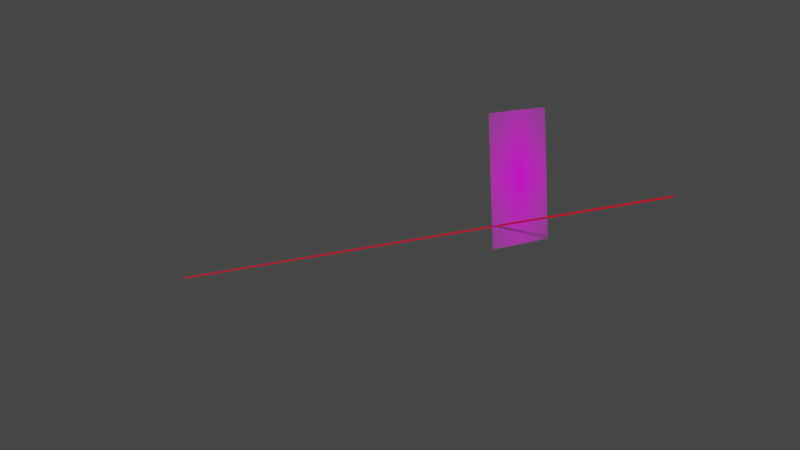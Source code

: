 # Source: visualize-mocap-rays.blend  (saved by Blender 2.82.7; exported with 4.5.12 LTS)
import bpy
from mathutils import Matrix  # noqa: F401  (used for matrix-valued properties, if any)

bpy.ops.wm.read_factory_settings(use_empty=True)
scene = bpy.context.scene
scene.name = 'Scene'

# ---- collections
col_collection = bpy.data.collections.new('Collection'); scene.collection.children.link(col_collection)

# ---- images (referenced by path relative to the original .blend; pixels are not part of the script)
import os
ASSET_DIR = os.environ.get("B2B_ASSET_DIR", "")  # directory of the original .blend (textures are referenced by path, not embedded)
HERE = os.path.dirname(os.path.abspath(__file__))  # packed textures are extracted next to this script under _unpacked/

def load_image(name, relpath, width, height, colorspace="sRGB"):
    """Load a texture the original file referenced (path relative to the .blend, or extracted next to this script)."""
    p = next((c for c in (os.path.join(HERE, relpath), os.path.join(ASSET_DIR, relpath)) if relpath and os.path.exists(c)), "")
    if p:
        img = bpy.data.images.load(p, check_existing=True)
        img.name = name
    else:  # same state as the original file: an image datablock whose file is absent (Cycles renders it pink)
        img = bpy.data.images.new(name, width, height)
        img.source = "FILE"
        img.filepath = "//" + (relpath or name)
    img.colorspace_settings.name = colorspace
    return img
img_gh020046_mp4 = load_image('GH020046.MP4', '', 1024, 1024, 'sRGB')

# ---- materials (node trees are filled in below, after node groups)
mat_gh020046 = bpy.data.materials.new('GH020046')
mat_gh020046.surface_render_method = 'BLENDED'
mat_gh020046.blend_method = 'BLEND'
mat_gh020046.use_transparent_shadow = False
mat_ray_red = bpy.data.materials.new('Ray_red')
mat_ray_red.use_transparent_shadow = False

# ---- material node trees
mat_gh020046.use_nodes = True; mat_gh020046.node_tree.nodes.clear()
_N = mat_gh020046.node_tree.nodes; _L = mat_gh020046.node_tree.links
n0 = _N.new('ShaderNodeOutputMaterial'); n0.name = 'Material Output'; n0.location = (300, 300)
n1 = _N.new('ShaderNodeTexImage'); n1.name = 'Image Texture'; n1.location = (-200, 300)
n1.image = img_gh020046_mp4
n1.extension = 'CLIP'
n2 = _N.new('ShaderNodeBsdfPrincipled'); n2.name = 'Principled BSDF'; n2.location = (0, 300)
n2.distribution = 'GGX'
n2.subsurface_method = 'BURLEY'
n2.inputs[3].default_value = 1.45
n2.inputs[27].default_value = (0.0, 0.0, 0.0, 1.0)
n2.inputs[28].default_value = 1.0
_L.new(n1.outputs[0], n2.inputs[0])
_L.new(n1.outputs[1], n2.inputs[4])
_L.new(n2.outputs[0], n0.inputs[0])
n0.is_active_output = True
mat_ray_red.use_nodes = True; mat_ray_red.node_tree.nodes.clear()
_N = mat_ray_red.node_tree.nodes; _L = mat_ray_red.node_tree.links
n0 = _N.new('ShaderNodeOutputMaterial'); n0.name = 'Material Output'; n0.location = (300, 300)
n1 = _N.new('ShaderNodeBsdfPrincipled'); n1.name = 'Principled BSDF'; n1.location = (10, 300)
n1.distribution = 'GGX'
n1.subsurface_method = 'BURLEY'
n1.inputs[0].default_value = (0.8, 0.0, 0.02247, 1.0)
n1.inputs[3].default_value = 1.45
n1.inputs[27].default_value = (0.0, 0.0, 0.0, 1.0)
n1.inputs[28].default_value = 1.0
_L.new(n1.outputs[0], n0.inputs[0])
n0.is_active_output = True

# ---- world
world_world = bpy.data.worlds.new('World'); scene.world = world_world
world_world.use_nodes = True; world_world.node_tree.nodes.clear()
_N = world_world.node_tree.nodes; _L = world_world.node_tree.links
n0 = _N.new('ShaderNodeOutputWorld'); n0.name = 'World Output'; n0.location = (300, 300)
n1 = _N.new('ShaderNodeBackground'); n1.name = 'Background'; n1.location = (10, 300)
n1.inputs[0].default_value = (0.05088, 0.05088, 0.05088, 1.0)
_L.new(n1.outputs[0], n0.inputs[0])
n0.is_active_output = True
world_world.color = (0.05088, 0.05088, 0.05088)
world_world.use_sun_shadow = False
world_world.sun_shadow_jitter_overblur = 0.0

# ---- cameras
cam_camera_115 = bpy.data.cameras.new('Camera.115')
cam_camera_116 = bpy.data.cameras.new('Camera.116')
cam_camera_117 = bpy.data.cameras.new('Camera.117')
cam_camera_118 = bpy.data.cameras.new('Camera.118')

# ---- meshes
me_gh020046 = bpy.data.meshes.new('GH020046')
me_gh020046.from_pydata([(0.8874, 0.5027, 0.0), (-0.8904, 0.4973, 0.0), (0.8904, -0.4973, 0.0), (-0.8874, -0.5027, 0.0)], [], [(0, 1, 3, 2)])
_uv = me_gh020046.uv_layers.new(name='UVMap')
_uv.uv.foreach_set('vector', [0.0, 0.0, 1.0, 0.0, 1.0, 1.0, 0.0, 1.0])
me_gh020046.materials.append(mat_gh020046)
me_gh020046.use_remesh_fix_poles = True
me_gh020046.use_remesh_preserve_attributes = False
me_gh020046.use_mirror_vertex_groups = False
me_gh020046.update()
me_ray_017 = bpy.data.meshes.new('ray.017')
me_ray_017.from_pydata([(16.91, 0.1639, 8.164), (-16.91, -0.1639, -8.164)], [(0, 1)], [])
me_ray_017.materials.append(mat_ray_red)
me_ray_017.use_remesh_fix_poles = True
me_ray_017.use_remesh_preserve_attributes = False
me_ray_017.use_mirror_vertex_groups = False
me_ray_017.update()

# ---- objects
ob_empty = bpy.data.objects.new('Empty', None)
ob_empty_001 = bpy.data.objects.new('Empty.001', None)
ob_empty_002 = bpy.data.objects.new('Empty.002', None)
ob_empty_003 = bpy.data.objects.new('Empty.003', None)
ob_empty_004 = bpy.data.objects.new('Empty.004', None)
ob_empty_005 = bpy.data.objects.new('Empty.005', None)
ob_empty_006 = bpy.data.objects.new('Empty.006', None)
ob_empty_007 = bpy.data.objects.new('Empty.007', None)
ob_empty_008 = bpy.data.objects.new('Empty.008', None)
ob_empty_009 = bpy.data.objects.new('Empty.009', None)
ob_empty_010 = bpy.data.objects.new('Empty.010', None)
ob_empty_011 = bpy.data.objects.new('Empty.011', None)
ob_empty_012 = bpy.data.objects.new('Empty.012', None)
ob_empty_013 = bpy.data.objects.new('Empty.013', None)
ob_empty_014 = bpy.data.objects.new('Empty.014', None)
ob_empty_015 = bpy.data.objects.new('Empty.015', None)
ob_empty_016 = bpy.data.objects.new('Empty.016', None)
ob_empty_017 = bpy.data.objects.new('Empty.017', None)
ob_empty_018 = bpy.data.objects.new('Empty.018', None)
ob_gh020046 = bpy.data.objects.new('GH020046', me_gh020046)
ob_camera = bpy.data.objects.new('Camera', cam_camera_115)
ob_camera_001 = bpy.data.objects.new('Camera.001', cam_camera_116)
ob_camera_002 = bpy.data.objects.new('Camera.002', cam_camera_117)
ob_camera_003 = bpy.data.objects.new('Camera.003', cam_camera_118)
ob_ray_object = bpy.data.objects.new('ray_object', me_ray_017)

# ---- transforms, parenting, visibility, modifiers, constraints
ob_empty.location = (-0.2753, 1.134, -0.3286)
ob_empty.empty_display_size = 0.2
ob_empty.lineart.crease_threshold = 0.0
ob_empty_001.location = (0.6688, 1.023, -0.3177)
ob_empty_001.empty_display_size = 0.2
ob_empty_001.lineart.crease_threshold = 0.0
ob_empty_002.location = (1.69, 0.9544, -0.3136)
ob_empty_002.empty_display_size = 0.2
ob_empty_002.lineart.crease_threshold = 0.0
ob_empty_003.location = (2.682, 0.9115, -0.2871)
ob_empty_003.empty_display_size = 0.2
ob_empty_003.lineart.crease_threshold = 0.0
ob_empty_004.location = (3.669, 0.7941, -0.2667)
ob_empty_004.empty_display_size = 0.2
ob_empty_004.lineart.crease_threshold = 0.0
ob_empty_005.location = (4.65, 0.7497, -0.2911)
ob_empty_005.empty_display_size = 0.2
ob_empty_005.lineart.crease_threshold = 0.0
ob_empty_006.location = (-0.2057, 1.985, -0.3839)
ob_empty_006.empty_display_size = 0.2
ob_empty_006.lineart.crease_threshold = 0.0
ob_empty_007.location = (0.7857, 1.893, -0.3674)
ob_empty_007.empty_display_size = 0.2
ob_empty_007.lineart.crease_threshold = 0.0
ob_empty_008.location = (1.755, 1.823, -0.3349)
ob_empty_008.empty_display_size = 0.2
ob_empty_008.lineart.crease_threshold = 0.0
ob_empty_009.location = (2.758, 1.742, -0.341)
ob_empty_009.empty_display_size = 0.2
ob_empty_009.lineart.crease_threshold = 0.0
ob_empty_010.location = (3.735, 1.623, -0.3681)
ob_empty_010.empty_display_size = 0.2
ob_empty_010.lineart.crease_threshold = 0.0
ob_empty_011.location = (4.703, 1.554, -0.3299)
ob_empty_011.empty_display_size = 0.2
ob_empty_011.lineart.crease_threshold = 0.0
ob_empty_012.location = (0.897, 2.74, -0.4323)
ob_empty_012.empty_display_size = 0.2
ob_empty_012.lineart.crease_threshold = 0.0
ob_empty_013.location = (1.86, 2.687, -0.3964)
ob_empty_013.empty_display_size = 0.2
ob_empty_013.lineart.crease_threshold = 0.0
ob_empty_014.location = (2.876, 2.596, -0.4066)
ob_empty_014.empty_display_size = 0.2
ob_empty_014.lineart.crease_threshold = 0.0
ob_empty_015.location = (3.852, 2.423, -0.4089)
ob_empty_015.empty_display_size = 0.2
ob_empty_015.lineart.crease_threshold = 0.0
ob_empty_016.location = (2.008, 3.501, -0.4936)
ob_empty_016.empty_display_size = 0.2
ob_empty_016.lineart.crease_threshold = 0.0
ob_empty_017.location = (2.928, 3.396, -0.4882)
ob_empty_017.empty_display_size = 0.2
ob_empty_017.lineart.crease_threshold = 0.0
ob_empty_018.location = (3.952, 3.305, -0.4969)
ob_empty_018.empty_display_size = 0.2
ob_empty_018.lineart.crease_threshold = 0.0
ob_gh020046.location = (28.61, 5.55, 13.39)
ob_gh020046.rotation_mode = 'ZYX'
ob_gh020046.rotation_euler = (0.6461, 1.241, -0.823)
ob_gh020046.scale = (3.792, 3.77, 1.383)
ob_gh020046.lineart.crease_threshold = 0.0
ob_camera.location = (-28.7, 9.665, 17.18)
ob_camera.rotation_mode = 'ZYX'
ob_camera.rotation_euler = (-0.9838, -0.929, 2.729)
ob_camera.scale = (7.0, 7.0, 7.0)
ob_camera.lineart.crease_threshold = 0.0
ob_camera_001.location = (-14.71, 26.36, 18.4)
ob_camera_001.rotation_mode = 'ZYX'
ob_camera_001.rotation_euler = (-1.362, -0.2294, 3.097)
ob_camera_001.scale = (7.0, 7.0, 7.0)
ob_camera_001.lineart.crease_threshold = 0.0
ob_camera_002.location = (24.45, 31.69, 16.96)
ob_camera_002.rotation_mode = 'ZYX'
ob_camera_002.rotation_euler = (-1.087, 0.7368, -2.687)
ob_camera_002.scale = (7.0, 7.0, 7.0)
ob_camera_002.lineart.crease_threshold = 0.0
ob_camera_003.location = (37.78, 3.632, 15.83)
ob_camera_003.rotation_mode = 'ZYX'
ob_camera_003.rotation_euler = (0.6461, 1.241, -0.823)
ob_camera_003.scale = (7.0, 7.0, 7.0)
ob_camera_003.lineart.crease_threshold = 0.0
ob_ray_object.location = (20.87, 3.469, 7.667)
ob_ray_object.lineart.crease_threshold = 0.0
_m = ob_ray_object.modifiers.new('Screw', 'SCREW')
_m.steps = 2
_m.render_steps = 2
_m.angle = 0.0
_m.screw_offset = 0.1
_m.use_merge_vertices = True

# ---- collection membership
scene.collection.objects.link(ob_empty)
scene.collection.objects.link(ob_empty_001)
scene.collection.objects.link(ob_empty_002)
scene.collection.objects.link(ob_empty_003)
scene.collection.objects.link(ob_empty_004)
scene.collection.objects.link(ob_empty_005)
scene.collection.objects.link(ob_empty_006)
scene.collection.objects.link(ob_empty_007)
scene.collection.objects.link(ob_empty_008)
scene.collection.objects.link(ob_empty_009)
scene.collection.objects.link(ob_empty_010)
scene.collection.objects.link(ob_empty_011)
scene.collection.objects.link(ob_empty_012)
scene.collection.objects.link(ob_empty_013)
scene.collection.objects.link(ob_empty_014)
scene.collection.objects.link(ob_empty_015)
scene.collection.objects.link(ob_empty_016)
scene.collection.objects.link(ob_empty_017)
scene.collection.objects.link(ob_empty_018)
col_collection.objects.link(ob_gh020046)
col_collection.objects.link(ob_empty)
col_collection.objects.link(ob_empty_001)
col_collection.objects.link(ob_empty_002)
col_collection.objects.link(ob_empty_003)
col_collection.objects.link(ob_empty_004)
col_collection.objects.link(ob_empty_005)
col_collection.objects.link(ob_empty_006)
col_collection.objects.link(ob_empty_007)
col_collection.objects.link(ob_empty_008)
col_collection.objects.link(ob_empty_009)
col_collection.objects.link(ob_empty_010)
col_collection.objects.link(ob_empty_011)
col_collection.objects.link(ob_empty_012)
col_collection.objects.link(ob_empty_013)
col_collection.objects.link(ob_empty_014)
col_collection.objects.link(ob_empty_015)
col_collection.objects.link(ob_empty_016)
col_collection.objects.link(ob_empty_017)
col_collection.objects.link(ob_empty_018)
col_collection.objects.link(ob_camera)
col_collection.objects.link(ob_camera_001)
col_collection.objects.link(ob_camera_002)
col_collection.objects.link(ob_camera_003)
col_collection.objects.link(ob_ray_object)

# ---- scene / render settings (as saved in the file)
scene.frame_start = 1; scene.frame_end = 250; scene.frame_set(1)
scene.render.engine = 'BLENDER_EEVEE_NEXT'
scene.cycles.use_denoising = False
scene.cycles.samples = 128
scene.cycles.sampling_pattern = 'TABULATED_SOBOL'
scene.cycles.use_adaptive_sampling = False
scene.cycles.use_light_tree = False
scene.view_settings.view_transform = 'Filmic'
bpy.context.view_layer.update()

# ---- added for rendering (the .blend has no active camera and no usable light): camera, sun
cam_auto = bpy.data.cameras.new('AutoCamera')
cam_auto.lens = 50.0
cam_auto.sensor_width = 36.0
cam_auto.clip_end = 1000.0
ob_auto_camera = bpy.data.objects.new('AutoCamera', cam_auto)
scene.collection.objects.link(ob_auto_camera)
ob_auto_camera.location = (56.3557, -37.0383, 36.5898)
ob_auto_camera.rotation_euler = (1.09748, -7.21219e-08, 0.694738)
scene.camera = ob_auto_camera
light_auto_sun = bpy.data.lights.new('AutoSun', 'SUN')
light_auto_sun.energy = 3.0
light_auto_sun.angle = 0.0523599
ob_auto_sun = bpy.data.objects.new('AutoSun', light_auto_sun)
scene.collection.objects.link(ob_auto_sun)
ob_auto_sun.rotation_euler = (0.872665, 0.174533, 0.523599)
bpy.context.view_layer.update()

